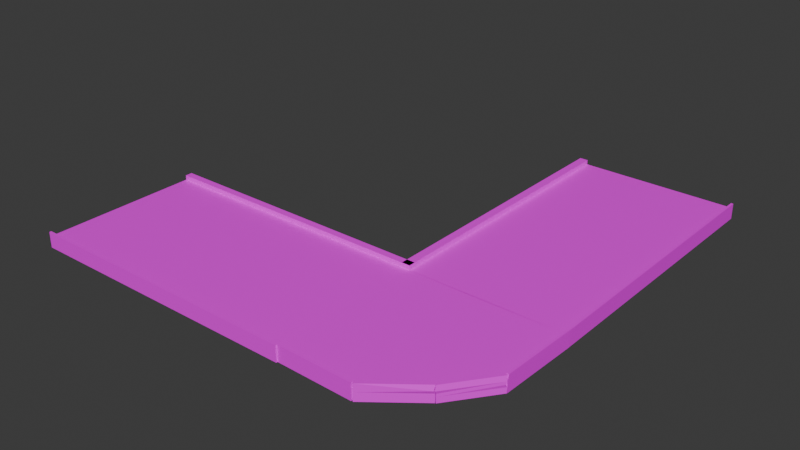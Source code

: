 # Source: Curva_-_copia.blend  (saved by Blender 4.3.34; exported with 4.5.12 LTS)
import bpy
from mathutils import Matrix  # noqa: F401  (used for matrix-valued properties, if any)

bpy.ops.wm.read_factory_settings(use_empty=True)
scene = bpy.context.scene
scene.name = 'Scene'

# ---- collections
col_collection = bpy.data.collections.new('Collection'); scene.collection.children.link(col_collection)

# ---- images (referenced by path relative to the original .blend; pixels are not part of the script)
import os
ASSET_DIR = os.environ.get("B2B_ASSET_DIR", "")  # directory of the original .blend (textures are referenced by path, not embedded)
HERE = os.path.dirname(os.path.abspath(__file__))  # packed textures are extracted next to this script under _unpacked/

def load_image(name, relpath, width, height, colorspace="sRGB"):
    """Load a texture the original file referenced (path relative to the .blend, or extracted next to this script)."""
    p = next((c for c in (os.path.join(HERE, relpath), os.path.join(ASSET_DIR, relpath)) if relpath and os.path.exists(c)), "")
    if p:
        img = bpy.data.images.load(p, check_existing=True)
        img.name = name
    else:  # same state as the original file: an image datablock whose file is absent (Cycles renders it pink)
        img = bpy.data.images.new(name, width, height)
        img.source = "FILE"
        img.filepath = "//" + (relpath or name)
    img.colorspace_settings.name = colorspace
    return img
img_calle_png = load_image('Calle.PNG', 'Calle.PNG', 1024, 1024, 'sRGB')

# ---- materials (node trees are filled in below, after node groups)
mat_suelo = bpy.data.materials.new('Suelo')
mat_suelo.alpha_threshold = 0.0
mat_suelo.roughness = 0.5
mat_suelo.line_color = (0.0, 0.0, 0.0, 1.0)
mat_material = bpy.data.materials.new('Material')

# ---- material node trees
mat_suelo.use_nodes = True; mat_suelo.node_tree.nodes.clear()
_N = mat_suelo.node_tree.nodes; _L = mat_suelo.node_tree.links
n0 = _N.new('ShaderNodeOutputMaterial'); n0.name = 'Material Output'; n0.location = (300, 300)
n1 = _N.new('ShaderNodeBsdfPrincipled'); n1.name = 'Principled BSDF'; n1.location = (10, 300)
n1.inputs[3].default_value = 1.45
n2 = _N.new('ShaderNodeTexImage'); n2.name = 'Image Texture'; n2.location = (-388, 234)
n2.image = img_calle_png
_L.new(n1.outputs[0], n0.inputs[0])
_L.new(n2.outputs[0], n1.inputs[0])
n0.is_active_output = True
mat_material.use_nodes = True; mat_material.node_tree.nodes.clear()
_N = mat_material.node_tree.nodes; _L = mat_material.node_tree.links
n0 = _N.new('ShaderNodeBsdfPrincipled'); n0.name = 'Principled BSDF'; n0.location = (10, 300)
n1 = _N.new('ShaderNodeOutputMaterial'); n1.name = 'Material Output'; n1.location = (300, 300)
n2 = _N.new('ShaderNodeTexImage'); n2.name = 'Image Texture'; n2.location = (-413, 222)
n2.image = img_calle_png
_L.new(n0.outputs[0], n1.inputs[0])
_L.new(n2.outputs[0], n0.inputs[0])
n1.is_active_output = True

# ---- world
world_world = bpy.data.worlds.new('World'); scene.world = world_world
world_world.use_nodes = True; world_world.node_tree.nodes.clear()
_N = world_world.node_tree.nodes; _L = world_world.node_tree.links
n0 = _N.new('ShaderNodeOutputWorld'); n0.name = 'World Output'; n0.location = (300, 300)
n1 = _N.new('ShaderNodeBackground'); n1.name = 'Background'; n1.location = (10, 300)
n1.inputs[0].default_value = (0.05088, 0.05088, 0.05088, 1.0)
_L.new(n1.outputs[0], n0.inputs[0])
n0.is_active_output = True
world_world.color = (0.05088, 0.05088, 0.05088)
world_world.sun_shadow_jitter_overblur = 0.0

# ---- meshes
me_cube_002 = bpy.data.meshes.new('Cube.002')
me_cube_002.from_pydata([(1.0, 1.0, 1.0), (1.0, -1.0, 1.0), (-1.0, 1.0, 1.0), (-1.0, -1.0, 1.0), (1.0, 1.0, 1.0), (1.0, 1.0, -1.0), (1.0, -1.0, 1.0), (1.0, -1.0, -1.0), (-1.0, 1.0, 1.0), (-1.0, 1.0, -1.0), (-0.9899, -1.0, 1.0), (-0.9899, -1.0, -1.0), (-1.003, 0.9957, 1.0), (-2.093, 0.9957, 1.0), (-1.003, 4.665, 1.0), (-2.093, 4.665, 1.0), (-1.003, 0.9957, 1.0), (-0.993, 0.9957, -1.0), (-2.083, 0.9957, 1.0), (-2.083, 0.9957, -1.0), (-1.003, 4.665, 1.0), (-1.003, 4.665, -1.0), (-2.093, 4.665, 1.0), (-2.093, 4.665, -1.0), (-1.0, -1.0, 0.0), (-2.093, 0.9957, 0.0), (-1.839, -0.5638, -1.0), (-1.839, -0.5638, 1.0), (-1.839, -0.5638, 0.0), (-1.0, -1.0, 0.5), (-2.093, 0.9957, -0.5), (-2.091, 0.02645, -1.0), (-2.091, 0.02645, 1.0), (-1.0, -1.0, -0.5), (-2.093, 0.9957, 0.5), (-1.545, -0.9714, -1.0), (-1.545, -0.9714, 1.0), (-2.091, 0.02645, 0.0), (-1.555, -0.9714, 0.0), (-1.839, -0.5638, 0.5), (-1.839, -0.5638, -0.5), (-1.555, -0.9714, -0.5), (-1.555, -0.9714, 0.5), (-2.091, 0.02645, 0.5), (-2.091, 0.02645, -0.5), (-1.556, -0.9992, -1.0), (-1.851, -0.5916, -1.0), (-1.566, -0.9992, 1.0), (-1.861, -0.5916, 1.0), (-1.556, -0.9992, 0.0), (-1.851, -0.5916, 0.0), (-1.851, -0.5916, 0.5), (-1.851, -0.5916, -0.5), (-1.556, -0.9992, -0.5), (-1.566, -0.9992, 0.5), (-1.0, -1.03, 0.5), (-1.0, -1.03, 1.0), (-1.0, -1.03, -0.5), (-1.0, -1.03, 0.0), (-1.0, -1.03, -1.0), (-1.555, -1.001, -1.0), (-1.555, -1.001, 1.0), (-1.555, -1.001, 0.0), (-1.555, -1.001, -0.5), (-1.555, -1.001, 0.5), (-1.852, -0.5826, 0.5), (-1.863, -0.5826, 1.0), (-1.852, -0.5826, -0.5), (-1.852, -0.5826, 0.0), (-1.852, -0.5826, -1.0), (-2.105, 0.007679, -1.0), (-2.105, 0.007679, 1.0), (-2.105, 0.007679, 0.0), (-2.105, 0.007679, 0.5), (-2.105, 0.007679, -0.5), (-2.097, 0.9961, -0.5), (-2.097, 0.9961, -1.0), (-2.106, 0.02687, -1.0), (-2.106, 0.02687, 1.0), (-2.097, 0.9961, 1.0), (-2.097, 0.9961, 0.5), (-2.097, 0.9961, 0.0), (-2.106, 0.02687, 0.0), (-2.106, 0.02687, 0.5), (-2.106, 0.02687, -0.5), (-2.091, 0.02645, 1.884), (-2.083, 0.9957, 1.884), (-1.545, -0.9714, 1.884), (-1.839, -0.5638, 1.884), (-0.9899, -1.0, 1.884), (-1.545, -1.001, 1.884), (-0.9903, -1.03, 1.884), (-1.556, -0.9992, 1.884), (-1.851, -0.5916, 1.884), (-1.852, -0.5826, 1.884), (-2.105, 0.007679, 1.884), (-2.106, 0.02687, 1.884), (-2.097, 0.9961, 1.884), (1.0, 1.107, -1.0), (-1.0, 1.107, -1.0), (1.0, 1.107, 1.0), (-1.0, 1.107, 1.0), (-0.9531, 0.9957, -1.0), (-0.9531, 4.665, -1.0), (-0.9531, 0.9957, 1.0), (-0.9531, 4.665, 1.0), (-2.107, 4.665, -1.0), (-2.107, 4.665, 1.0), (-2.107, 0.9957, -0.5), (-2.107, 0.9957, -1.0), (-2.107, 0.9957, 1.0), (-2.107, 0.9957, 0.5), (-2.107, 0.9957, 0.0), (-1.0, -1.029, 0.5), (-1.0, -1.029, 1.0), (1.0, -1.029, 1.0), (1.0, -1.029, -1.0), (-1.0, -1.029, -1.0), (-1.0, -1.029, -0.5), (-1.0, -1.029, 0.0), (1.0, -1.0, 1.837), (-1.0, -1.0, 1.837), (-1.0, 1.0, 1.837), (1.0, 1.0, 1.837), (-2.093, 0.9957, 1.837), (-2.093, 4.665, 1.837), (-1.003, 4.665, 1.837), (-1.003, 0.9957, 1.837), (-1.0, 1.107, 1.837), (1.0, 1.107, 1.837), (-0.9531, 4.665, 1.837), (-0.9531, 0.9957, 1.837), (-2.107, 0.9957, 1.837), (-2.107, 4.665, 1.837), (1.0, -1.029, 1.837), (-1.0, -1.029, 1.837)], [], [(0, 2, 3, 1), (105, 20, 126, 130), (11, 33, 24, 29, 10, 8, 9), (9, 5, 7, 11), (5, 4, 6, 7), (4, 5, 98, 100), (12, 14, 15, 13), (23, 19, 109, 106), (23, 22, 20, 21), (21, 17, 19, 23), (17, 16, 18, 34, 25, 30, 19), (17, 21, 103, 102), (16, 8, 9, 17), (47, 48, 93, 92), (30, 25, 81, 75), (36, 42, 54, 47), (26, 40, 52, 46), (35, 26, 46, 45), (33, 11, 59, 57), (10, 29, 55, 56), (38, 41, 53, 49), (41, 38, 62, 63), (79, 18, 86, 97), (19, 30, 75, 76), (26, 31, 70, 69), (43, 32, 71, 73), (31, 19, 76, 77), (27, 39, 65, 66), (40, 26, 69, 67), (19, 31, 26, 35, 11, 17), (54, 49, 50, 51), (53, 45, 46, 52), (49, 53, 52, 50), (47, 54, 51, 48), (39, 27, 48, 51), (41, 35, 45, 53), (36, 10, 89, 87), (42, 38, 49, 54), (40, 28, 50, 52), (28, 39, 51, 50), (58, 57, 63, 62), (57, 59, 60, 63), (56, 55, 64, 61), (55, 58, 62, 64), (42, 36, 61, 64), (35, 41, 63, 60), (38, 42, 64, 62), (24, 33, 57, 58), (11, 35, 60, 59), (29, 24, 58, 55), (66, 65, 73, 71), (65, 68, 72, 73), (68, 67, 74, 72), (67, 69, 70, 74), (44, 37, 72, 74), (28, 40, 67, 68), (37, 43, 73, 72), (32, 78, 96, 85), (31, 44, 74, 70), (39, 28, 68, 65), (84, 77, 76, 75), (83, 82, 81, 80), (78, 83, 80, 79), (82, 84, 75, 81), (34, 18, 79, 80), (32, 43, 83, 78), (37, 44, 84, 82), (43, 37, 82, 83), (44, 31, 77, 84), (25, 34, 80, 81), (86, 85, 96, 97), (87, 89, 91, 90), (88, 87, 92, 93), (85, 88, 94, 95), (36, 47, 92, 87), (27, 66, 94, 88), (48, 27, 88, 93), (71, 32, 85, 95), (78, 79, 97, 96), (10, 56, 91, 89), (56, 61, 90, 91), (27, 36, 87, 88), (32, 27, 88, 85), (66, 71, 95, 94), (61, 36, 87, 90), (18, 32, 85, 86), (99, 101, 100, 98), (9, 8, 101, 99), (5, 9, 99, 98), (10, 114, 135, 121), (103, 105, 104, 102), (18, 22, 125, 124), (16, 17, 102, 104), (21, 20, 105, 103), (109, 108, 112, 111, 110, 107, 106), (25, 34, 111, 112), (16, 104, 131, 127), (19, 30, 108, 109), (34, 18, 110, 111), (30, 25, 112, 108), (22, 23, 106, 107), (116, 115, 114, 113, 119, 118, 117), (7, 6, 115, 116), (33, 11, 117, 118), (29, 24, 119, 113), (10, 29, 113, 114), (24, 33, 118, 119), (11, 7, 116, 117), (120, 121, 135, 134), (122, 123, 129, 128), (126, 127, 131, 130), (124, 125, 133, 132), (115, 6, 120, 134), (8, 4, 123, 122), (114, 115, 134, 135), (100, 101, 128, 129), (107, 110, 132, 133), (20, 16, 127, 126), (104, 105, 130, 131), (22, 107, 133, 125), (4, 100, 129, 123), (6, 10, 121, 120), (110, 18, 124, 132), (101, 8, 122, 128)])
_uv = me_cube_002.uv_layers.new(name='UVMap')
_uv.uv.foreach_set('vector', [-0.002887, 0.07574, 1.002, 0.07574, 1.002, 0.9247, -0.002887, 0.9247, 0.625, 0.25, 0.625, 0.25, 0.625, 0.25, 0.625, 0.25, 0.375, 0.0, 0.4375, 0.0, 0.5, 0.0, 0.5625, 0.0, 0.625, 0.0, 0.625, 0.25, 0.375, 0.25, 0.125, 0.5, 0.375, 0.5, 0.375, 0.75, 0.125, 0.75, 0.375, 0.5, 0.625, 0.5, 0.625, 0.75, 0.375, 0.75, 0.625, 0.5, 0.375, 0.5, 0.375, 0.5, 0.625, 0.5, -0.002887, 0.07574, 1.002, 0.07574, 1.002, 0.9247, -0.002887, 0.9247, 0.125, 0.75, 0.375, 0.75, 0.375, 0.75, 0.125, 0.75, 0.375, 0.0, 0.625, 0.0, 0.625, 0.25, 0.375, 0.25, 0.125, 0.5, 0.375, 0.5, 0.375, 0.75, 0.125, 0.75, 0.375, 0.5, 0.625, 0.5, 0.625, 0.75, 0.5625, 0.75, 0.5, 0.75, 0.4375, 0.75, 0.375, 0.75, 0.375, 0.5, 0.125, 0.5, 0.125, 0.5, 0.375, 0.5, 0.625, 0.5, 0.625, 0.25, 0.375, 0.25, 0.375, 0.5, 0.625, 0.9375, 0.625, 0.875, 0.625, 0.875, 0.625, 0.9375, 0.4375, 0.75, 0.5, 0.75, 0.5, 0.75, 0.4375, 0.75, 0.625, 0.9375, 0.5625, 0.9375, 0.5625, 0.9375, 0.625, 0.9375, 0.375, 0.875, 0.4375, 0.875, 0.4375, 0.875, 0.375, 0.875, 0.0, 0.0, 0.0, 0.0, 0.0, 0.0, 0.0, 0.0, 0.4375, 0.0, 0.375, 0.0, 0.375, 0.0, 0.4375, 0.0, 0.625, 0.0, 0.5625, 0.0, 0.5625, 0.0, 0.625, 0.0, 0.5, 0.9375, 0.4375, 0.9375, 0.4375, 0.9375, 0.5, 0.9375, 0.4375, 0.9375, 0.5, 0.9375, 0.5, 0.9375, 0.4375, 0.9375, 0.625, 0.75, 0.625, 0.75, 0.625, 0.75, 0.625, 0.75, 0.375, 0.75, 0.4375, 0.75, 0.4375, 0.75, 0.375, 0.75, 0.0, 0.0, 0.0, 0.0, 0.0, 0.0, 0.0, 0.0, 0.5625, 0.8125, 0.625, 0.8125, 0.625, 0.8125, 0.5625, 0.8125, 0.0, 0.0, 0.0, 0.0, 0.0, 0.0, 0.0, 0.0, 0.625, 0.875, 0.5625, 0.875, 0.5625, 0.875, 0.625, 0.875, 0.4375, 0.875, 0.375, 0.875, 0.375, 0.875, 0.4375, 0.875, 0.0, 0.0, 0.0, 0.0, 0.0, 0.0, 0.0, 0.0, 0.0, 0.0, 0.0, 0.0, 0.5625, 0.9375, 0.5, 0.9375, 0.5, 0.875, 0.5625, 0.875, 0.4375, 0.9375, 0.375, 0.9375, 0.375, 0.875, 0.4375, 0.875, 0.5, 0.9375, 0.4375, 0.9375, 0.4375, 0.875, 0.5, 0.875, 0.625, 0.9375, 0.5625, 0.9375, 0.5625, 0.875, 0.625, 0.875, 0.5625, 0.875, 0.625, 0.875, 0.625, 0.875, 0.5625, 0.875, 0.4375, 0.9375, 0.375, 0.9375, 0.375, 0.9375, 0.4375, 0.9375, 0.0, 0.0, 0.0, 0.0, 0.0, 0.0, 0.0, 0.0, 0.5625, 0.9375, 0.5, 0.9375, 0.5, 0.9375, 0.5625, 0.9375, 0.4375, 0.875, 0.5, 0.875, 0.5, 0.875, 0.4375, 0.875, 0.5, 0.875, 0.5625, 0.875, 0.5625, 0.875, 0.5, 0.875, 0.5, 1.0, 0.4375, 1.0, 0.4375, 0.9375, 0.5, 0.9375, 0.4375, 1.0, 0.375, 1.0, 0.375, 0.9375, 0.4375, 0.9375, 0.625, 1.0, 0.5625, 1.0, 0.5625, 0.9375, 0.625, 0.9375, 0.5625, 1.0, 0.5, 1.0, 0.5, 0.9375, 0.5625, 0.9375, 0.5625, 0.9375, 0.625, 0.9375, 0.625, 0.9375, 0.5625, 0.9375, 0.375, 0.9375, 0.4375, 0.9375, 0.4375, 0.9375, 0.375, 0.9375, 0.5, 0.9375, 0.5625, 0.9375, 0.5625, 0.9375, 0.5, 0.9375, 0.5, 0.0, 0.4375, 0.0, 0.4375, 0.0, 0.5, 0.0, 0.0, 0.0, 0.0, 0.0, 0.0, 0.0, 0.0, 0.0, 0.5625, 0.0, 0.5, 0.0, 0.5, 0.0, 0.5625, 0.0, 0.625, 0.875, 0.5625, 0.875, 0.5625, 0.8125, 0.625, 0.8125, 0.5625, 0.875, 0.5, 0.875, 0.5, 0.8125, 0.5625, 0.8125, 0.5, 0.875, 0.4375, 0.875, 0.4375, 0.8125, 0.5, 0.8125, 0.4375, 0.875, 0.375, 0.875, 0.375, 0.8125, 0.4375, 0.8125, 0.4375, 0.8125, 0.5, 0.8125, 0.5, 0.8125, 0.4375, 0.8125, 0.5, 0.875, 0.4375, 0.875, 0.4375, 0.875, 0.5, 0.875, 0.5, 0.8125, 0.5625, 0.8125, 0.5625, 0.8125, 0.5, 0.8125, 0.625, 0.8125, 0.625, 0.8125, 0.625, 0.8125, 0.625, 0.8125, 0.375, 0.8125, 0.4375, 0.8125, 0.4375, 0.8125, 0.375, 0.8125, 0.5625, 0.875, 0.5, 0.875, 0.5, 0.875, 0.5625, 0.875, 0.4375, 0.8125, 0.375, 0.8125, 0.375, 0.75, 0.4375, 0.75, 0.5625, 0.8125, 0.5, 0.8125, 0.5, 0.75, 0.5625, 0.75, 0.625, 0.8125, 0.5625, 0.8125, 0.5625, 0.75, 0.625, 0.75, 0.5, 0.8125, 0.4375, 0.8125, 0.4375, 0.75, 0.5, 0.75, 0.5625, 0.75, 0.625, 0.75, 0.625, 0.75, 0.5625, 0.75, 0.625, 0.8125, 0.5625, 0.8125, 0.5625, 0.8125, 0.625, 0.8125, 0.5, 0.8125, 0.4375, 0.8125, 0.4375, 0.8125, 0.5, 0.8125, 0.5625, 0.8125, 0.5, 0.8125, 0.5, 0.8125, 0.5625, 0.8125, 0.4375, 0.8125, 0.375, 0.8125, 0.375, 0.8125, 0.4375, 0.8125, 0.5, 0.75, 0.5625, 0.75, 0.5625, 0.75, 0.5, 0.75, 0.0, 0.0, 0.0, 0.0, 0.0, 0.0, 0.0, 0.0, 0.0, 0.0, 0.0, 0.0, 0.0, 0.0, 0.0, 0.0, 0.0, 0.0, 0.0, 0.0, 0.0, 0.0, 0.0, 0.0, 0.0, 0.0, 0.0, 0.0, 0.0, 0.0, 0.0, 0.0, 0.625, 0.9375, 0.625, 0.9375, 0.625, 0.9375, 0.625, 0.9375, 0.625, 0.875, 0.625, 0.875, 0.625, 0.875, 0.625, 0.875, 0.625, 0.875, 0.625, 0.875, 0.625, 0.875, 0.625, 0.875, 0.625, 0.8125, 0.625, 0.8125, 0.625, 0.8125, 0.625, 0.8125, 0.625, 0.8125, 0.625, 0.75, 0.625, 0.75, 0.625, 0.8125, 0.625, 0.0, 0.625, 0.0, 0.625, 0.0, 0.625, 0.0, 0.625, 1.0, 0.625, 0.9375, 0.625, 0.9375, 0.625, 1.0, 0.0, 0.0, 0.0, 0.0, 0.0, 0.0, 0.0, 0.0, 0.0, 0.0, 0.0, 0.0, 0.0, 0.0, 0.0, 0.0, 0.625, 0.875, 0.625, 0.8125, 0.625, 0.8125, 0.625, 0.875, 0.625, 0.9375, 0.625, 0.9375, 0.625, 0.9375, 0.625, 0.9375, 0.0, 0.0, 0.0, 0.0, 0.0, 0.0, 0.0, 0.0, 0.375, 0.25, 0.625, 0.25, 0.625, 0.5, 0.375, 0.5, 0.375, 0.25, 0.625, 0.25, 0.625, 0.25, 0.375, 0.25, 0.375, 0.5, 0.125, 0.5, 0.125, 0.5, 0.375, 0.5, 0.625, 0.0, 0.625, 0.0, 0.625, 0.0, 0.625, 0.0, 0.375, 0.25, 0.625, 0.25, 0.625, 0.5, 0.375, 0.5, 0.0, 0.0, 0.0, 0.0, 0.0, 0.0, 0.0, 0.0, 0.625, 0.5, 0.375, 0.5, 0.375, 0.5, 0.625, 0.5, 0.375, 0.25, 0.625, 0.25, 0.625, 0.25, 0.375, 0.25, 0.375, 0.75, 0.4375, 0.75, 0.5, 0.75, 0.5625, 0.75, 0.625, 0.75, 0.625, 1.0, 0.375, 1.0, 0.5, 0.75, 0.5625, 0.75, 0.5625, 0.75, 0.5, 0.75, 0.625, 0.5, 0.625, 0.5, 0.625, 0.5, 0.625, 0.5, 0.375, 0.75, 0.4375, 0.75, 0.4375, 0.75, 0.375, 0.75, 0.5625, 0.75, 0.625, 0.75, 0.625, 0.75, 0.5625, 0.75, 0.4375, 0.75, 0.5, 0.75, 0.5, 0.75, 0.4375, 0.75, 0.625, 0.0, 0.375, 0.0, 0.375, 0.0, 0.625, 0.0, 0.375, 0.75, 0.625, 0.75, 0.625, 1.0, 0.5625, 1.0, 0.5, 1.0, 0.4375, 1.0, 0.375, 1.0, 0.375, 0.75, 0.625, 0.75, 0.625, 0.75, 0.375, 0.75, 0.4375, 0.0, 0.375, 0.0, 0.375, 0.0, 0.4375, 0.0, 0.5625, 0.0, 0.5, 0.0, 0.5, 0.0, 0.5625, 0.0, 0.625, 0.0, 0.5625, 0.0, 0.5625, 0.0, 0.625, 0.0, 0.5, 0.0, 0.4375, 0.0, 0.4375, 0.0, 0.5, 0.0, 0.125, 0.75, 0.375, 0.75, 0.375, 0.75, 0.125, 0.75, 0.0, 0.0, 0.0, 0.0, 0.0, 0.0, 0.0, 0.0, 0.0, 0.0, 0.0, 0.0, 0.0, 0.0, 0.0, 0.0, 0.0, 0.0, 0.0, 0.0, 0.0, 0.0, 0.0, 0.0, 0.0, 0.0, 0.0, 0.0, 0.0, 0.0, 0.0, 0.0, 0.625, 0.75, 0.625, 0.75, 0.625, 0.75, 0.625, 0.75, 0.0, 0.0, 0.0, 0.0, 0.0, 0.0, 0.0, 0.0, 0.625, 1.0, 0.625, 0.75, 0.625, 0.75, 0.625, 1.0, 0.625, 0.5, 0.625, 0.25, 0.625, 0.25, 0.625, 0.5, 0.625, 1.0, 0.625, 0.75, 0.625, 0.75, 0.625, 1.0, 0.0, 0.0, 0.0, 0.0, 0.0, 0.0, 0.0, 0.0, 0.625, 0.5, 0.625, 0.25, 0.625, 0.25, 0.625, 0.5, 0.625, 0.0, 0.625, 0.0, 0.625, 0.0, 0.625, 0.0, 0.625, 0.5, 0.625, 0.5, 0.625, 0.5, 0.625, 0.5, 0.0, 0.0, 0.0, 0.0, 0.0, 0.0, 0.0, 0.0, 0.625, 0.75, 0.625, 0.75, 0.625, 0.75, 0.625, 0.75, 0.625, 0.25, 0.625, 0.25, 0.625, 0.25, 0.625, 0.25])
me_cube_002.materials.append(mat_suelo)
me_cube_002.use_mirror_vertex_groups = False
me_cube_002.update()
me_cube_003 = bpy.data.meshes.new('Cube.003')
me_cube_003.from_pydata([(-1.0, -1.0, 1.0), (-1.003, 0.9957, 1.0), (-2.093, 0.9957, 1.0), (-1.849, -0.5638, 1.0), (-2.102, 0.02645, 1.0), (-1.555, -0.9714, 1.0)], [], [(2, 1, 0, 5, 3, 4)])
_uv = me_cube_003.uv_layers.new(name='UVMap')
_uv.uv.foreach_set('vector', [0.7246, 0.9143, 0.1826, 0.9257, 0.1422, 0.08452, 0.3359, 0.08337, 0.5339, 0.2507, 0.7099, 0.5611])
me_cube_003.materials.append(mat_material)
me_cube_003.use_mirror_vertex_groups = False
me_cube_003.update()

# ---- objects
ob_cube_002 = bpy.data.objects.new('Cube.002', me_cube_002)
ob_cube_001 = bpy.data.objects.new('Cube.001', me_cube_003)

# ---- transforms, parenting, visibility, modifiers, constraints
ob_cube_002.location = (29.77, 29.88, 0.0)
ob_cube_002.rotation_euler = (0.0, 0.0, 1.571)
ob_cube_002.scale = (19.3, 10.52, 0.7459)
ob_cube_002.lock_rotations_4d = False
ob_cube_002.empty_display_type = 'ARROWS'
ob_cube_002.lineart.crease_threshold = 0.0
ob_cube_001.location = (29.77, 29.88, 0.0)
ob_cube_001.rotation_euler = (0.0, 0.0, 1.571)
ob_cube_001.scale = (19.3, 10.52, 0.7459)
ob_cube_001.lock_rotations_4d = False
ob_cube_001.empty_display_type = 'ARROWS'
ob_cube_001.lineart.crease_threshold = 0.0

# ---- collection membership
col_collection.objects.link(ob_cube_002)
col_collection.objects.link(ob_cube_001)

# ---- scene / render settings (as saved in the file)
scene.frame_start = 1; scene.frame_end = 250; scene.frame_set(1)
scene.render.engine = 'BLENDER_EEVEE_NEXT'
bpy.context.view_layer.update()

# ---- added for rendering (the .blend has no active camera and no usable light): camera, sun
cam_auto = bpy.data.cameras.new('AutoCamera')
cam_auto.lens = 50.0
cam_auto.sensor_width = 36.0
cam_auto.clip_end = 1376.74
ob_auto_camera = bpy.data.objects.new('AutoCamera', cam_auto)
scene.collection.objects.link(ob_auto_camera)
ob_auto_camera.location = (89.101, -74.9372, 63.0872)
ob_auto_camera.rotation_euler = (1.09748, -7.21219e-08, 0.694738)
scene.camera = ob_auto_camera
light_auto_sun = bpy.data.lights.new('AutoSun', 'SUN')
light_auto_sun.energy = 3.0
light_auto_sun.angle = 0.0523599
ob_auto_sun = bpy.data.objects.new('AutoSun', light_auto_sun)
scene.collection.objects.link(ob_auto_sun)
ob_auto_sun.rotation_euler = (0.872665, 0.174533, 0.523599)
bpy.context.view_layer.update()
